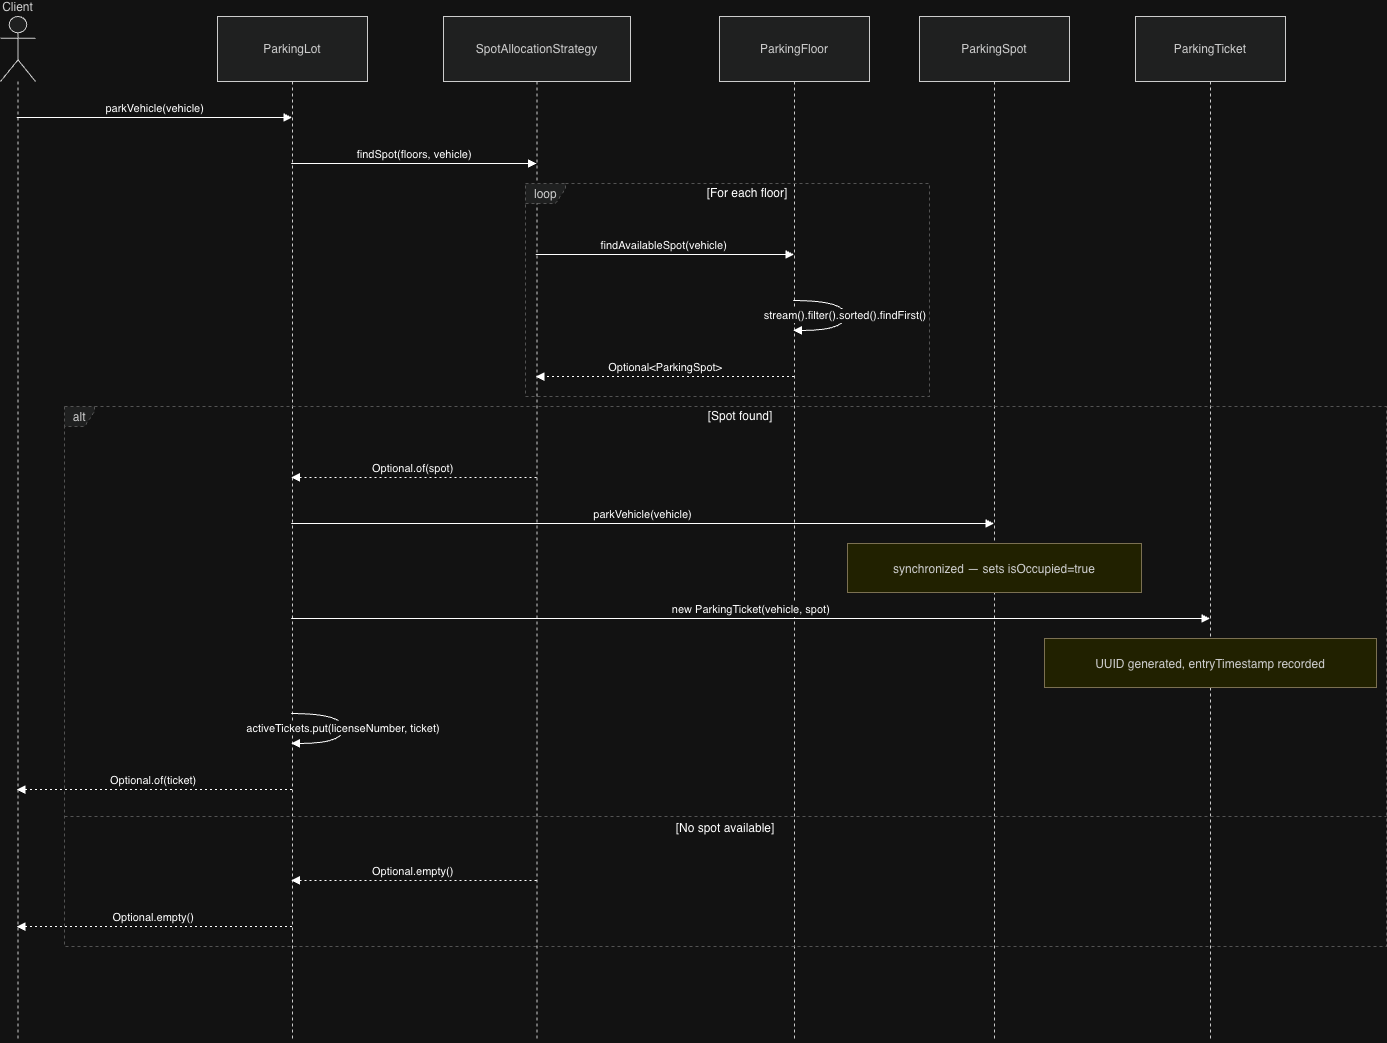

The diagram above was exported from draw.io. Its source (the exported page's mxGraphModel, read from the mxfile embedded in the PNG):
<mxGraphModel dx="2357" dy="1160" grid="1" gridSize="10" guides="1" tooltips="1" connect="1" arrows="1" fold="1" page="1" pageScale="1" pageWidth="850" pageHeight="1100" math="0" shadow="0">
  <root>
    <mxCell id="0" />
    <mxCell id="1" parent="0" />
    <mxCell id="aetW7zHv1g6NvA5Dg666-529" parent="1" style="shape=umlLifeline;perimeter=lifelinePerimeter;whiteSpace=wrap;container=1;dropTarget=0;collapsible=0;recursiveResize=0;outlineConnect=0;portConstraint=eastwest;newEdgeStyle={&quot;edgeStyle&quot;:&quot;elbowEdgeStyle&quot;,&quot;elbow&quot;:&quot;vertical&quot;,&quot;curved&quot;:0,&quot;rounded&quot;:0};participant=umlActor;verticalAlign=bottom;labelPosition=center;verticalLabelPosition=top;align=center;size=65;fillColor=light-dark(#eeeeee,#1f2020);strokeColor=light-dark(#999999,#cccccc);fontColor=light-dark(#333333,#cccccc);" value="Client" vertex="1">
      <mxGeometry height="1025" width="35" x="40" y="140" as="geometry" />
    </mxCell>
    <mxCell id="aetW7zHv1g6NvA5Dg666-530" parent="1" style="shape=umlLifeline;perimeter=lifelinePerimeter;whiteSpace=wrap;container=1;dropTarget=0;collapsible=0;recursiveResize=0;outlineConnect=0;portConstraint=eastwest;newEdgeStyle={&quot;edgeStyle&quot;:&quot;elbowEdgeStyle&quot;,&quot;elbow&quot;:&quot;vertical&quot;,&quot;curved&quot;:0,&quot;rounded&quot;:0};size=65;fillColor=light-dark(#eeeeee,#1f2020);strokeColor=light-dark(#999999,#cccccc);fontColor=light-dark(#333333,#cccccc);" value="ParkingLot" vertex="1">
      <mxGeometry height="1025" width="150" x="257" y="140" as="geometry" />
    </mxCell>
    <mxCell id="aetW7zHv1g6NvA5Dg666-531" parent="1" style="shape=umlLifeline;perimeter=lifelinePerimeter;whiteSpace=wrap;container=1;dropTarget=0;collapsible=0;recursiveResize=0;outlineConnect=0;portConstraint=eastwest;newEdgeStyle={&quot;edgeStyle&quot;:&quot;elbowEdgeStyle&quot;,&quot;elbow&quot;:&quot;vertical&quot;,&quot;curved&quot;:0,&quot;rounded&quot;:0};size=65;fillColor=light-dark(#eeeeee,#1f2020);strokeColor=light-dark(#999999,#cccccc);fontColor=light-dark(#333333,#cccccc);" value="SpotAllocationStrategy" vertex="1">
      <mxGeometry height="1025" width="187" x="483" y="140" as="geometry" />
    </mxCell>
    <mxCell id="aetW7zHv1g6NvA5Dg666-532" parent="1" style="shape=umlLifeline;perimeter=lifelinePerimeter;whiteSpace=wrap;container=1;dropTarget=0;collapsible=0;recursiveResize=0;outlineConnect=0;portConstraint=eastwest;newEdgeStyle={&quot;edgeStyle&quot;:&quot;elbowEdgeStyle&quot;,&quot;elbow&quot;:&quot;vertical&quot;,&quot;curved&quot;:0,&quot;rounded&quot;:0};size=65;fillColor=light-dark(#eeeeee,#1f2020);strokeColor=light-dark(#999999,#cccccc);fontColor=light-dark(#333333,#cccccc);" value="ParkingFloor" vertex="1">
      <mxGeometry height="1025" width="150" x="759" y="140" as="geometry" />
    </mxCell>
    <mxCell id="aetW7zHv1g6NvA5Dg666-533" parent="1" style="shape=umlLifeline;perimeter=lifelinePerimeter;whiteSpace=wrap;container=1;dropTarget=0;collapsible=0;recursiveResize=0;outlineConnect=0;portConstraint=eastwest;newEdgeStyle={&quot;edgeStyle&quot;:&quot;elbowEdgeStyle&quot;,&quot;elbow&quot;:&quot;vertical&quot;,&quot;curved&quot;:0,&quot;rounded&quot;:0};size=65;fillColor=light-dark(#eeeeee,#1f2020);strokeColor=light-dark(#999999,#cccccc);fontColor=light-dark(#333333,#cccccc);" value="ParkingSpot" vertex="1">
      <mxGeometry height="1025" width="150" x="959" y="140" as="geometry" />
    </mxCell>
    <mxCell id="aetW7zHv1g6NvA5Dg666-534" parent="1" style="shape=umlLifeline;perimeter=lifelinePerimeter;whiteSpace=wrap;container=1;dropTarget=0;collapsible=0;recursiveResize=0;outlineConnect=0;portConstraint=eastwest;newEdgeStyle={&quot;edgeStyle&quot;:&quot;elbowEdgeStyle&quot;,&quot;elbow&quot;:&quot;vertical&quot;,&quot;curved&quot;:0,&quot;rounded&quot;:0};size=65;fillColor=light-dark(#eeeeee,#1f2020);strokeColor=light-dark(#999999,#cccccc);fontColor=light-dark(#333333,#cccccc);" value="ParkingTicket" vertex="1">
      <mxGeometry height="1025" width="150" x="1175" y="140" as="geometry" />
    </mxCell>
    <mxCell id="aetW7zHv1g6NvA5Dg666-535" parent="1" style="shape=umlFrame;dashed=1;pointerEvents=0;dropTarget=0;strokeColor=#B3B3B3;height=20;width=40;fillColor=light-dark(#eeeeee,#1f2020);fontColor=light-dark(#333333,#cccccc);" value="loop" vertex="1">
      <mxGeometry height="213" width="404" x="565" y="307" as="geometry" />
    </mxCell>
    <mxCell id="aetW7zHv1g6NvA5Dg666-536" parent="aetW7zHv1g6NvA5Dg666-535" style="text;strokeColor=none;fillColor=none;align=center;verticalAlign=middle;whiteSpace=wrap;" value="[For each floor]" vertex="1">
      <mxGeometry height="20" width="364" x="40" as="geometry" />
    </mxCell>
    <mxCell id="aetW7zHv1g6NvA5Dg666-537" parent="1" style="shape=umlFrame;dashed=1;pointerEvents=0;dropTarget=0;strokeColor=#B3B3B3;height=20;width=30;fillColor=light-dark(#eeeeee,#1f2020);fontColor=light-dark(#333333,#cccccc);" value="alt" vertex="1">
      <mxGeometry height="540" width="1322" x="104" y="530" as="geometry" />
    </mxCell>
    <mxCell id="aetW7zHv1g6NvA5Dg666-538" parent="aetW7zHv1g6NvA5Dg666-537" style="text;strokeColor=none;fillColor=none;align=center;verticalAlign=middle;whiteSpace=wrap;" value="[Spot found]" vertex="1">
      <mxGeometry height="20" width="1292" x="30" as="geometry" />
    </mxCell>
    <mxCell id="aetW7zHv1g6NvA5Dg666-539" parent="aetW7zHv1g6NvA5Dg666-537" style="shape=line;dashed=1;whiteSpace=wrap;verticalAlign=top;labelPosition=center;verticalLabelPosition=middle;align=center;strokeColor=#B3B3B3;" value="[No spot available]" vertex="1">
      <mxGeometry height="4" width="1322" y="408" as="geometry" />
    </mxCell>
    <mxCell id="aetW7zHv1g6NvA5Dg666-540" edge="1" parent="1" source="aetW7zHv1g6NvA5Dg666-529" style="verticalAlign=bottom;edgeStyle=elbowEdgeStyle;elbow=vertical;curved=0;rounded=0;endArrow=block;" target="aetW7zHv1g6NvA5Dg666-530" value="parkVehicle(vehicle)">
      <mxGeometry relative="1" as="geometry">
        <Array as="points">
          <mxPoint x="232" y="241" />
        </Array>
      </mxGeometry>
    </mxCell>
    <mxCell id="aetW7zHv1g6NvA5Dg666-541" edge="1" parent="1" source="aetW7zHv1g6NvA5Dg666-530" style="verticalAlign=bottom;edgeStyle=elbowEdgeStyle;elbow=vertical;curved=0;rounded=0;endArrow=block;" target="aetW7zHv1g6NvA5Dg666-531" value="findSpot(floors, vehicle)">
      <mxGeometry relative="1" as="geometry">
        <Array as="points">
          <mxPoint x="463" y="287" />
        </Array>
      </mxGeometry>
    </mxCell>
    <mxCell id="aetW7zHv1g6NvA5Dg666-542" edge="1" parent="1" source="aetW7zHv1g6NvA5Dg666-531" style="verticalAlign=bottom;edgeStyle=elbowEdgeStyle;elbow=vertical;curved=0;rounded=0;endArrow=block;" target="aetW7zHv1g6NvA5Dg666-532" value="findAvailableSpot(vehicle)">
      <mxGeometry relative="1" as="geometry">
        <Array as="points">
          <mxPoint x="714" y="378" />
        </Array>
      </mxGeometry>
    </mxCell>
    <mxCell id="aetW7zHv1g6NvA5Dg666-543" edge="1" parent="1" source="aetW7zHv1g6NvA5Dg666-532" style="curved=1;endArrow=block;rounded=0;" target="aetW7zHv1g6NvA5Dg666-532" value="stream().filter().sorted().findFirst()">
      <mxGeometry relative="1" as="geometry">
        <Array as="points">
          <mxPoint x="885" y="424" />
          <mxPoint x="885" y="454" />
        </Array>
      </mxGeometry>
    </mxCell>
    <mxCell id="aetW7zHv1g6NvA5Dg666-544" edge="1" parent="1" source="aetW7zHv1g6NvA5Dg666-532" style="verticalAlign=bottom;edgeStyle=elbowEdgeStyle;elbow=vertical;curved=0;rounded=0;dashed=1;dashPattern=2 3;endArrow=block;" target="aetW7zHv1g6NvA5Dg666-531" value="Optional&lt;ParkingSpot&gt;">
      <mxGeometry relative="1" as="geometry">
        <Array as="points">
          <mxPoint x="717" y="500" />
        </Array>
      </mxGeometry>
    </mxCell>
    <mxCell id="aetW7zHv1g6NvA5Dg666-545" edge="1" parent="1" source="aetW7zHv1g6NvA5Dg666-531" style="verticalAlign=bottom;edgeStyle=elbowEdgeStyle;elbow=vertical;curved=0;rounded=0;dashed=1;dashPattern=2 3;endArrow=block;" target="aetW7zHv1g6NvA5Dg666-530" value="Optional.of(spot)">
      <mxGeometry relative="1" as="geometry">
        <Array as="points">
          <mxPoint x="466" y="601" />
        </Array>
      </mxGeometry>
    </mxCell>
    <mxCell id="aetW7zHv1g6NvA5Dg666-546" edge="1" parent="1" source="aetW7zHv1g6NvA5Dg666-530" style="verticalAlign=bottom;edgeStyle=elbowEdgeStyle;elbow=vertical;curved=0;rounded=0;endArrow=block;" target="aetW7zHv1g6NvA5Dg666-533" value="parkVehicle(vehicle)">
      <mxGeometry relative="1" as="geometry">
        <Array as="points">
          <mxPoint x="692" y="647" />
        </Array>
      </mxGeometry>
    </mxCell>
    <mxCell id="aetW7zHv1g6NvA5Dg666-547" edge="1" parent="1" source="aetW7zHv1g6NvA5Dg666-530" style="verticalAlign=bottom;edgeStyle=elbowEdgeStyle;elbow=vertical;curved=0;rounded=0;endArrow=block;" target="aetW7zHv1g6NvA5Dg666-534" value="new ParkingTicket(vehicle, spot)">
      <mxGeometry relative="1" as="geometry">
        <Array as="points">
          <mxPoint x="800" y="742" />
        </Array>
      </mxGeometry>
    </mxCell>
    <mxCell id="aetW7zHv1g6NvA5Dg666-548" edge="1" parent="1" source="aetW7zHv1g6NvA5Dg666-530" style="curved=1;endArrow=block;rounded=0;" target="aetW7zHv1g6NvA5Dg666-530" value="activeTickets.put(licenseNumber, ticket)">
      <mxGeometry relative="1" as="geometry">
        <Array as="points">
          <mxPoint x="383" y="837" />
          <mxPoint x="383" y="867" />
        </Array>
      </mxGeometry>
    </mxCell>
    <mxCell id="aetW7zHv1g6NvA5Dg666-549" edge="1" parent="1" source="aetW7zHv1g6NvA5Dg666-530" style="verticalAlign=bottom;edgeStyle=elbowEdgeStyle;elbow=vertical;curved=0;rounded=0;dashed=1;dashPattern=2 3;endArrow=block;" target="aetW7zHv1g6NvA5Dg666-529" value="Optional.of(ticket)">
      <mxGeometry relative="1" as="geometry">
        <Array as="points">
          <mxPoint x="235" y="913" />
        </Array>
      </mxGeometry>
    </mxCell>
    <mxCell id="aetW7zHv1g6NvA5Dg666-550" edge="1" parent="1" source="aetW7zHv1g6NvA5Dg666-531" style="verticalAlign=bottom;edgeStyle=elbowEdgeStyle;elbow=vertical;curved=0;rounded=0;dashed=1;dashPattern=2 3;endArrow=block;" target="aetW7zHv1g6NvA5Dg666-530" value="Optional.empty()">
      <mxGeometry relative="1" as="geometry">
        <Array as="points">
          <mxPoint x="466" y="1004" />
        </Array>
      </mxGeometry>
    </mxCell>
    <mxCell id="aetW7zHv1g6NvA5Dg666-551" edge="1" parent="1" source="aetW7zHv1g6NvA5Dg666-530" style="verticalAlign=bottom;edgeStyle=elbowEdgeStyle;elbow=vertical;curved=0;rounded=0;dashed=1;dashPattern=2 3;endArrow=block;" target="aetW7zHv1g6NvA5Dg666-529" value="Optional.empty()">
      <mxGeometry relative="1" as="geometry">
        <Array as="points">
          <mxPoint x="235" y="1050" />
        </Array>
      </mxGeometry>
    </mxCell>
    <mxCell id="aetW7zHv1g6NvA5Dg666-552" parent="1" style="fillColor=#ffff88;strokeColor=#9E916F;fontColor=light-dark(#333333,#cccccc);" value="synchronized — sets isOccupied=true" vertex="1">
      <mxGeometry height="49" width="294" x="887" y="667" as="geometry" />
    </mxCell>
    <mxCell id="aetW7zHv1g6NvA5Dg666-553" parent="1" style="fillColor=#ffff88;strokeColor=#9E916F;fontColor=light-dark(#333333,#cccccc);" value="UUID generated, entryTimestamp recorded" vertex="1">
      <mxGeometry height="49" width="332" x="1084" y="762" as="geometry" />
    </mxCell>
  </root>
</mxGraphModel>